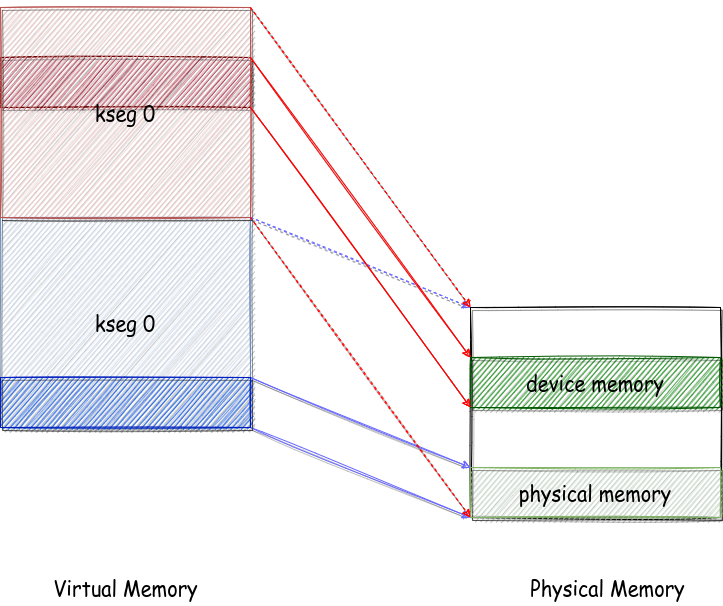

The diagram above was exported from draw.io. Its source (the exported page's mxGraphModel, read from the mxfile embedded in the PNG):
<mxGraphModel dx="1038" dy="1825" grid="1" gridSize="10" guides="1" tooltips="1" connect="1" arrows="1" fold="1" page="1" pageScale="1" pageWidth="827" pageHeight="1169" background="none" math="0" shadow="1">
  <root>
    <mxCell id="0" />
    <mxCell id="1" parent="0" />
    <mxCell id="Arp10SSXnJ1YQr8e0mdh-19" value="" style="rounded=0;whiteSpace=wrap;html=1;shadow=1;sketch=1;fillColor=#a20025;strokeColor=#6F0000;fontColor=#ffffff;" vertex="1" parent="1">
      <mxGeometry x="150" y="40" width="250" height="50" as="geometry" />
    </mxCell>
    <mxCell id="Arp10SSXnJ1YQr8e0mdh-5" value="" style="rounded=0;whiteSpace=wrap;html=1;shadow=1;sketch=1;" vertex="1" parent="1">
      <mxGeometry x="620" y="290" width="250" height="210" as="geometry" />
    </mxCell>
    <mxCell id="Arp10SSXnJ1YQr8e0mdh-1" value="&lt;font style=&quot;font-size: 20px;&quot; face=&quot;Comic Sans MS&quot;&gt;kseg 0&lt;/font&gt;" style="rounded=0;whiteSpace=wrap;html=1;shadow=1;sketch=1;fillColor=#dae8fc;strokeColor=#6c8ebf;" vertex="1" parent="1">
      <mxGeometry x="150" y="200" width="250" height="210" as="geometry" />
    </mxCell>
    <mxCell id="Arp10SSXnJ1YQr8e0mdh-2" value="&lt;font style=&quot;font-size: 20px;&quot; face=&quot;Comic Sans MS&quot;&gt;kseg 0&lt;/font&gt;" style="rounded=0;whiteSpace=wrap;html=1;shadow=1;sketch=1;fillColor=#f8cecc;strokeColor=#b85450;" vertex="1" parent="1">
      <mxGeometry x="150" y="-10" width="250" height="210" as="geometry" />
    </mxCell>
    <mxCell id="Arp10SSXnJ1YQr8e0mdh-3" value="&lt;font face=&quot;Comic Sans MS&quot;&gt;&lt;span style=&quot;font-size: 20px;&quot;&gt;physical memory&lt;/span&gt;&lt;/font&gt;" style="rounded=0;whiteSpace=wrap;html=1;shadow=1;sketch=1;fillColor=#d5e8d4;strokeColor=#82b366;" vertex="1" parent="1">
      <mxGeometry x="620" y="450" width="250" height="50" as="geometry" />
    </mxCell>
    <mxCell id="Arp10SSXnJ1YQr8e0mdh-8" value="" style="endArrow=classic;html=1;rounded=0;fontFamily=Comic Sans MS;fontSize=20;fontColor=default;sketch=1;shadow=1;exitX=1;exitY=0;exitDx=0;exitDy=0;entryX=0;entryY=0;entryDx=0;entryDy=0;dashed=1;strokeColor=#6666FF;" edge="1" parent="1" source="Arp10SSXnJ1YQr8e0mdh-1" target="Arp10SSXnJ1YQr8e0mdh-5">
      <mxGeometry width="50" height="50" relative="1" as="geometry">
        <mxPoint x="570" y="340" as="sourcePoint" />
        <mxPoint x="620" y="290" as="targetPoint" />
      </mxGeometry>
    </mxCell>
    <mxCell id="Arp10SSXnJ1YQr8e0mdh-9" value="" style="endArrow=classic;html=1;rounded=0;fontFamily=Comic Sans MS;fontSize=20;fontColor=default;sketch=1;shadow=1;exitX=1;exitY=0;exitDx=0;exitDy=0;entryX=0;entryY=0;entryDx=0;entryDy=0;strokeColor=#6666FF;" edge="1" parent="1">
      <mxGeometry width="50" height="50" relative="1" as="geometry">
        <mxPoint x="400" y="410" as="sourcePoint" />
        <mxPoint x="620" y="500" as="targetPoint" />
      </mxGeometry>
    </mxCell>
    <mxCell id="Arp10SSXnJ1YQr8e0mdh-10" value="" style="endArrow=classic;html=1;rounded=0;fontFamily=Comic Sans MS;fontSize=20;fontColor=default;sketch=1;shadow=1;exitX=1;exitY=0;exitDx=0;exitDy=0;entryX=0;entryY=0;entryDx=0;entryDy=0;strokeColor=#6666FF;" edge="1" parent="1">
      <mxGeometry width="50" height="50" relative="1" as="geometry">
        <mxPoint x="400" y="360" as="sourcePoint" />
        <mxPoint x="620" y="450" as="targetPoint" />
      </mxGeometry>
    </mxCell>
    <mxCell id="Arp10SSXnJ1YQr8e0mdh-11" value="" style="endArrow=classic;html=1;rounded=0;shadow=1;sketch=1;fontFamily=Comic Sans MS;fontSize=20;fontColor=default;strokeColor=#FF0000;entryX=0;entryY=1;entryDx=0;entryDy=0;dashed=1;" edge="1" parent="1" target="Arp10SSXnJ1YQr8e0mdh-3">
      <mxGeometry width="50" height="50" relative="1" as="geometry">
        <mxPoint x="400" y="200" as="sourcePoint" />
        <mxPoint x="630" y="180" as="targetPoint" />
      </mxGeometry>
    </mxCell>
    <mxCell id="Arp10SSXnJ1YQr8e0mdh-12" value="" style="endArrow=classic;html=1;rounded=0;shadow=1;sketch=1;fontFamily=Comic Sans MS;fontSize=20;fontColor=default;strokeColor=#FF0000;entryX=0;entryY=1;entryDx=0;entryDy=0;dashed=1;" edge="1" parent="1">
      <mxGeometry width="50" height="50" relative="1" as="geometry">
        <mxPoint x="400" y="-10" as="sourcePoint" />
        <mxPoint x="620" y="290" as="targetPoint" />
      </mxGeometry>
    </mxCell>
    <mxCell id="Arp10SSXnJ1YQr8e0mdh-13" value="&lt;font color=&quot;#000000&quot; face=&quot;Comic Sans MS&quot;&gt;&lt;span style=&quot;font-size: 20px;&quot;&gt;device memory&lt;/span&gt;&lt;/font&gt;" style="rounded=0;whiteSpace=wrap;html=1;shadow=1;sketch=1;fillColor=#008a00;strokeColor=#005700;fontColor=#ffffff;" vertex="1" parent="1">
      <mxGeometry x="620" y="340" width="250" height="50" as="geometry" />
    </mxCell>
    <mxCell id="Arp10SSXnJ1YQr8e0mdh-15" value="" style="endArrow=classic;html=1;rounded=0;shadow=1;sketch=1;fontFamily=Comic Sans MS;fontSize=20;fontColor=default;strokeColor=#FF0000;entryX=0;entryY=1;entryDx=0;entryDy=0;" edge="1" parent="1">
      <mxGeometry width="50" height="50" relative="1" as="geometry">
        <mxPoint x="400" y="90" as="sourcePoint" />
        <mxPoint x="620" y="390" as="targetPoint" />
      </mxGeometry>
    </mxCell>
    <mxCell id="Arp10SSXnJ1YQr8e0mdh-18" value="" style="endArrow=classic;html=1;rounded=0;shadow=1;sketch=1;fontFamily=Comic Sans MS;fontSize=20;fontColor=default;strokeColor=#FF0000;entryX=0;entryY=1;entryDx=0;entryDy=0;" edge="1" parent="1">
      <mxGeometry width="50" height="50" relative="1" as="geometry">
        <mxPoint x="400" y="40" as="sourcePoint" />
        <mxPoint x="620" y="340" as="targetPoint" />
      </mxGeometry>
    </mxCell>
    <mxCell id="Arp10SSXnJ1YQr8e0mdh-21" value="" style="rounded=0;whiteSpace=wrap;html=1;shadow=1;sketch=1;fillColor=#0050ef;strokeColor=#001DBC;fontColor=#ffffff;" vertex="1" parent="1">
      <mxGeometry x="150" y="360" width="250" height="50" as="geometry" />
    </mxCell>
    <mxCell id="Arp10SSXnJ1YQr8e0mdh-22" value="Virtual Memory" style="text;html=1;strokeColor=none;fillColor=none;align=center;verticalAlign=middle;whiteSpace=wrap;rounded=0;shadow=1;sketch=1;fontFamily=Comic Sans MS;fontSize=20;fontColor=#000000;" vertex="1" parent="1">
      <mxGeometry x="187.5" y="555" width="175" height="30" as="geometry" />
    </mxCell>
    <mxCell id="Arp10SSXnJ1YQr8e0mdh-23" value="Physical Memory" style="text;html=1;strokeColor=none;fillColor=none;align=center;verticalAlign=middle;whiteSpace=wrap;rounded=0;shadow=1;sketch=1;fontFamily=Comic Sans MS;fontSize=20;fontColor=#000000;" vertex="1" parent="1">
      <mxGeometry x="670" y="555" width="175" height="30" as="geometry" />
    </mxCell>
  </root>
</mxGraphModel>